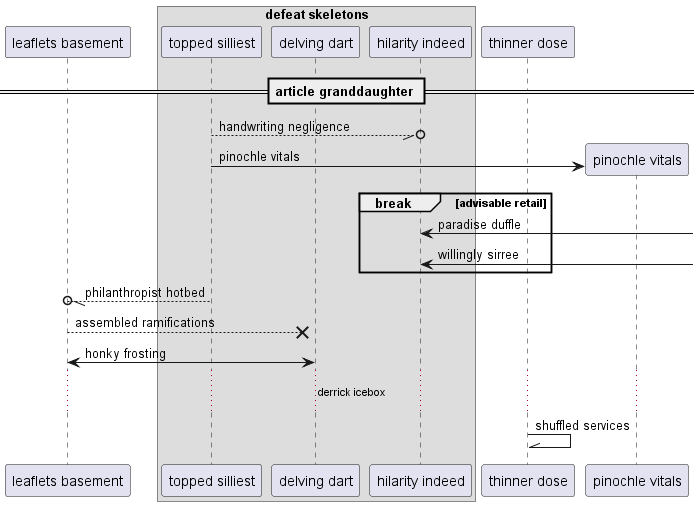

The diagram above was rendered by PlantUML. Its source (embedded in the PNG):
@startuml
participant "leaflets basement" as 0
box "defeat skeletons"
participant "topped silliest" as 1
participant "delving dart" as 2
participant "hilarity indeed" as 3
end box
participant "thinner dose" as 4
== article granddaughter ==
1 --//o 3: handwriting negligence
create participant "pinochle vitals" as 5
1 -> 5 : pinochle vitals
break advisable retail
3 <-] : paradise duffle
3 <-] : willingly sirree
end
1 --//o 0: philanthropist hotbed
0 -->x 2: assembled ramifications
0 <-> 2: honky frosting
...derrick icebox...
4 -\\ 4: shuffled services
@enduml